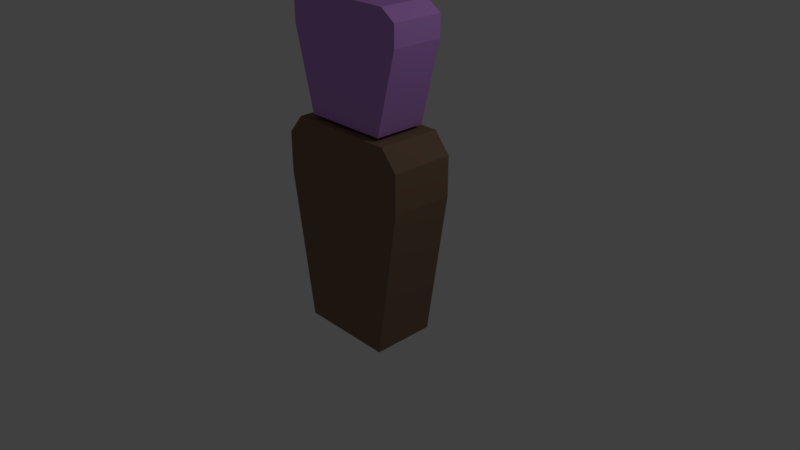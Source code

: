 # Source: avatar5.blend  (saved by Blender 2.78.0; exported with 4.5.12 LTS)
import bpy
from mathutils import Matrix  # noqa: F401  (used for matrix-valued properties, if any)

bpy.ops.wm.read_factory_settings(use_empty=True)
scene = bpy.context.scene
scene.name = 'Scene'

# ---- collections
col_collection_1 = bpy.data.collections.new('Collection 1'); scene.collection.children.link(col_collection_1)

# ---- materials (node trees are filled in below, after node groups)
mat_headmat = bpy.data.materials.new('headmat')
mat_headmat.alpha_threshold = 0.0
mat_headmat.use_transparent_shadow = False
mat_headmat.diffuse_color = (0.6012, 0.2896, 0.8, 1.0)
mat_headmat.roughness = 0.5
mat_headmat.line_color = (0.0, 0.0, 0.0, 1.0)
mat_trunkmat = bpy.data.materials.new('trunkmat')
mat_trunkmat.alpha_threshold = 0.0
mat_trunkmat.use_transparent_shadow = False
mat_trunkmat.diffuse_color = (0.2462, 0.1576, 0.0998, 1.0)
mat_trunkmat.roughness = 0.5

# ---- material node trees

# ---- world
world_world = bpy.data.worlds.new('World'); scene.world = world_world
world_world.color = (0.05088, 0.05088, 0.05088)
world_world.use_sun_shadow = False
world_world.sun_shadow_jitter_overblur = 0.0
world_world.cycles.sampling_method = 'MANUAL'

# ---- cameras
cam_camera = bpy.data.cameras.new('Camera')
cam_camera.clip_end = 100.0
cam_camera.lens = 35.0
cam_camera.sensor_width = 32.0
cam_camera.sensor_height = 18.0
cam_camera.ortho_scale = 7.314
cam_camera.dof.focus_distance = 0.0
cam_camera.dof.aperture_fstop = 128.0

# ---- lights
light_lamp = bpy.data.lights.new('Lamp', 'POINT')
light_lamp.transmission_factor = 0.0
light_lamp.cutoff_distance = 30.0
light_lamp.energy = 100.0
light_lamp.shadow_buffer_clip_start = 1.001
light_lamp.shadow_soft_size = 0.1
light_lamp.shadow_maximum_resolution = 0.006
light_lamp.use_absolute_resolution = True

# ---- meshes
me_cube_001 = bpy.data.meshes.new('Cube.001')
me_cube_001.from_pydata([(1.0, 1.0, -1.0), (1.0, -1.0, -1.0), (-1.0, -1.0, -1.0), (-1.0, 1.0, -1.0), (1.478, 1.0, 1.0), (1.478, -1.0, 1.0), (-1.478, -1.0, 1.0), (-1.478, 1.0, 1.0), (1.478, 1.0, 1.52), (1.478, -1.0, 1.52), (-1.478, 1.0, 1.52), (-1.478, -1.0, 1.52), (1.136, 1.0, 1.781), (1.136, -1.0, 1.781), (-1.136, 1.0, 1.781), (-1.136, -1.0, 1.781), (1.118, 1.233, -6.292), (1.118, -1.233, -6.292), (-1.118, -1.233, -6.292), (-1.118, 1.233, -6.292), (1.653, 1.233, -2.549), (1.653, -1.233, -2.549), (-1.653, -1.233, -2.549), (-1.653, 1.233, -2.549), (1.653, 1.233, -1.575), (1.653, -1.233, -1.575), (-1.653, 1.233, -1.575), (-1.653, -1.233, -1.575), (1.27, 1.233, -1.088), (1.27, -1.233, -1.088), (-1.27, 1.233, -1.088), (-1.27, -1.233, -1.088)], [], [(0, 1, 2, 3), (6, 5, 9, 11), (0, 4, 5, 1), (1, 5, 6, 2), (2, 6, 7, 3), (4, 0, 3, 7), (11, 9, 13, 15), (5, 4, 8, 9), (7, 6, 11, 10), (4, 7, 10, 8), (12, 14, 15, 13), (9, 8, 12, 13), (10, 11, 15, 14), (8, 10, 14, 12), (16, 17, 18, 19), (22, 21, 25, 27), (16, 20, 21, 17), (17, 21, 22, 18), (18, 22, 23, 19), (20, 16, 19, 23), (27, 25, 29, 31), (21, 20, 24, 25), (23, 22, 27, 26), (20, 23, 26, 24), (28, 30, 31, 29), (25, 24, 28, 29), (26, 27, 31, 30), (24, 26, 30, 28)])
me_cube_001.polygons.foreach_set('material_index', [0, 0, 0, 0, 0, 0, 0, 0, 0, 0, 0, 0, 0, 0, 1, 1, 1, 1, 1, 1, 1, 1, 1, 1, 1, 1, 1, 1])
_uv = me_cube_001.uv_layers.new(name='UVMap')
_uv.uv.foreach_set('vector', [0.8195, 0.7539, 1.0, 0.7539, 1.0, 0.9408, 0.8195, 0.9408, 0.4163, 0.4863, 0.4163, 0.7626, 0.3694, 0.7626, 0.3694, 0.4863, 1.0, 0.5151, 1.0, 0.7055, 0.8195, 0.7055, 0.8195, 0.5151, 0.5969, 0.7179, 0.4163, 0.7626, 0.4163, 0.4863, 0.5969, 0.531, 0.8195, 0.5151, 0.8195, 0.3247, 1.0, 0.3247, 1.0, 0.5151, 0.07047, 0.4863, 0.251, 0.531, 0.251, 0.7179, 0.07047, 0.7626, 0.3694, 0.4863, 0.3694, 0.7626, 0.3459, 0.7306, 0.3459, 0.5183, 0.8195, 0.7055, 1.0, 0.7055, 1.0, 0.7539, 0.8195, 0.7539, 1.0, 0.3247, 0.8195, 0.3247, 0.8195, 0.2763, 1.0, 0.2763, 0.07047, 0.4863, 0.07047, 0.7626, 0.02349, 0.7626, 0.02349, 0.4863, 0.8195, 0.2443, 0.8195, 0.032, 1.0, 0.032, 1.0, 0.2443, 1.0, 0.2763, 0.8195, 0.2763, 0.8195, 0.2443, 1.0, 0.2443, 0.8195, 0.0, 1.0, 3.342e-08, 1.0, 0.032, 0.8195, 0.032, 0.02349, 0.4863, 0.02349, 0.7626, 4.304e-08, 0.7306, 0.0, 0.5183, 0.5477, 0.7626, 0.5477, 0.9931, 0.3459, 0.9931, 0.3459, 0.7626, 0.5969, 0.1365, 0.2984, 0.1365, 0.2984, 0.04551, 0.5969, 0.04551, 0.8195, 0.4853, 0.8195, 0.8383, 0.5969, 0.8383, 0.5969, 0.4853, 0.3467, 0.4863, 0.2984, 0.1365, 0.5969, 0.1365, 0.5486, 0.4863, 0.8195, 4.456e-08, 0.8195, 0.3529, 0.5969, 0.3529, 0.5969, 0.0, 0.0, 0.3497, 0.04828, 4.456e-08, 0.2501, 0.0, 0.2984, 0.3497, 0.5969, 0.04551, 0.2984, 0.04551, 0.333, 4.456e-08, 0.5623, 0.0, 0.5969, 0.8383, 0.8195, 0.8383, 0.8195, 0.9289, 0.5969, 0.9289, 0.5969, 0.3529, 0.8195, 0.3529, 0.8195, 0.4435, 0.5969, 0.4435, 0.0, 0.3497, 0.2984, 0.3497, 0.2984, 0.4408, 0.0, 0.4408, 0.0, 1.0, 5.38e-08, 0.7626, 0.2226, 0.7626, 0.2226, 1.0, 0.5969, 0.9289, 0.8195, 0.9289, 0.8195, 0.9707, 0.5969, 0.9707, 0.5969, 0.4435, 0.8195, 0.4435, 0.8195, 0.4853, 0.5969, 0.4853, 0.0, 0.4408, 0.2984, 0.4408, 0.2639, 0.4863, 0.03456, 0.4863])
me_cube_001.materials.append(mat_headmat)
me_cube_001.materials.append(mat_trunkmat)
me_cube_001.use_remesh_preserve_volume = False
me_cube_001.use_remesh_preserve_attributes = False
me_cube_001.use_mirror_vertex_groups = False
me_cube_001.update()
arm_armature = bpy.data.armatures.new('Armature')  # bones are not reproduced

# ---- objects
ob_armature = bpy.data.objects.new('Armature', arm_armature)
ob_cube_001 = bpy.data.objects.new('Cube.001', me_cube_001)
ob_lamp = bpy.data.objects.new('Lamp', light_lamp)
ob_camera = bpy.data.objects.new('Camera', cam_camera)

# ---- transforms, parenting, visibility, modifiers, constraints
ob_armature.location = (0.0061, 0.0, -0.6596)
ob_armature.lineart.crease_threshold = 0.0
ob_cube_001.parent = ob_armature
ob_cube_001.matrix_parent_inverse = Matrix(((1.0, 0.0, 0.0, -0.0061), (0.0, 1.0, 0.0, 0.0), (0.0, 0.0, 1.0, 0.6596), (0.0, 0.0, 0.0, 1.0)))
ob_cube_001.location = (0.0, 0.0, 2.362)
ob_cube_001.scale = (0.5776, 0.3449, 0.5344)
ob_cube_001.lock_rotations_4d = False
ob_cube_001.empty_display_type = 'ARROWS'
ob_cube_001.lineart.crease_threshold = 0.0
_vg = ob_cube_001.vertex_groups.new(name='bone_trunk')
_vg.add([16, 17, 18, 19, 20, 21, 22, 23, 24, 25, 26, 27, 28, 29, 30, 31], 1.0, 'REPLACE')
_vg = ob_cube_001.vertex_groups.new(name='bone_head')
_vg.add([0, 1, 2, 3, 4, 5, 6, 7, 8, 9, 10, 11, 12, 13, 14, 15], 1.0, 'REPLACE')
_m = ob_cube_001.modifiers.new('Armature', 'ARMATURE')
_m.object = ob_armature
ob_lamp.location = (4.076, 1.005, 5.904)
ob_lamp.rotation_euler = (0.6503, 0.05522, 1.866)
ob_lamp.lock_rotations_4d = False
ob_lamp.empty_display_type = 'ARROWS'
ob_lamp.color = (0.0, 0.0, 0.0, 0.0)
ob_lamp.lineart.crease_threshold = 0.0
ob_camera.location = (7.481, -6.508, 5.344)
ob_camera.rotation_euler = (1.109, 0.0, 0.8149)
ob_camera.lock_rotations_4d = False
ob_camera.empty_display_type = 'ARROWS'
ob_camera.color = (0.0, 0.0, 0.0, 0.0)
ob_camera.display_type = 'WIRE'
ob_camera.lineart.crease_threshold = 0.0

# ---- collection membership
col_collection_1.objects.link(ob_armature)
col_collection_1.objects.link(ob_cube_001)
col_collection_1.objects.link(ob_lamp)
col_collection_1.objects.link(ob_camera)

# ---- scene / render settings (as saved in the file)
scene.camera = ob_camera
scene.frame_start = 0; scene.frame_end = 99; scene.frame_set(0)
scene.render.engine = 'BLENDER_EEVEE_NEXT'
scene.render.resolution_percentage = 50
scene.render.dither_intensity = 0.0
scene.cycles.use_denoising = False
scene.cycles.samples = 128
scene.cycles.sampling_pattern = 'TABULATED_SOBOL'
scene.cycles.light_sampling_threshold = 0.0
scene.cycles.use_adaptive_sampling = False
scene.cycles.use_light_tree = False
scene.cycles.blur_glossy = 0.0
scene.cycles.sample_clamp_indirect = 0.0
scene.view_settings.view_transform = 'Standard'
bpy.context.view_layer.update()
